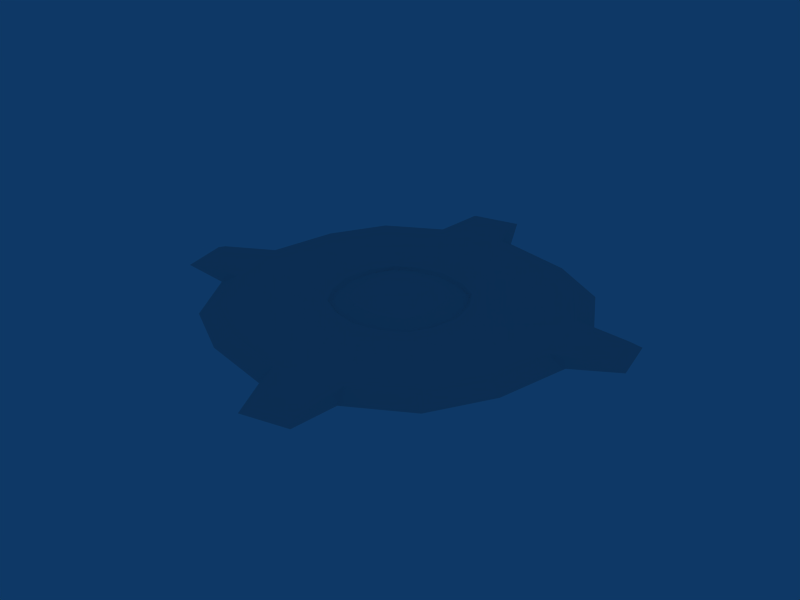 # Source: PlatformForCharacter_v1.blend  (saved by Blender 2.49.2; exported with 4.5.12 LTS)
import bpy
from mathutils import Matrix  # noqa: F401  (used for matrix-valued properties, if any)

bpy.ops.wm.read_factory_settings(use_empty=True)
scene = bpy.context.scene
scene.name = 'Scene'

# ---- collections
col_collection_1 = bpy.data.collections.new('Collection 1'); scene.collection.children.link(col_collection_1)

# ---- materials (node trees are filled in below, after node groups)
mat_material = bpy.data.materials.new('Material')
mat_material.alpha_threshold = 0.0
mat_material.roughness = 0.5
mat_material.line_color = (0.0, 0.0, 0.0, 1.0)

# ---- material node trees

# ---- world
world_world = bpy.data.worlds.new('World'); scene.world = world_world
world_world.color = (0.05656, 0.2208, 0.4)
world_world.use_sun_shadow = False
world_world.sun_shadow_jitter_overblur = 0.0
world_world.cycles.sampling_method = 'MANUAL'
world_world.cycles.sample_map_resolution = 256

# ---- meshes
me_cube = bpy.data.meshes.new('Cube')
me_cube.from_pydata([(-0.7188, 0.7188, 0.1444), (-0.7188, -0.7188, 0.1444), (0.7188, -0.7188, 0.1444), (0.7188, 0.7188, 0.1444), (-1.025, 1.025, 0.09149), (-1.025, -1.025, 0.09149), (1.025, -1.025, 0.09149), (1.025, 1.025, 0.09149), (-0.9323, -6.345e-07, 0.1377), (-5.169e-07, 0.9323, 0.1463), (1.513e-07, -0.9323, 0.1491), (0.9323, -8.409e-09, 0.1377), (-1.159e-07, -3.516e-07, 0.1494), (-1.413, -5.036e-07, 0.09061), (1.01e-07, -1.413, 0.09061), (1.413, 2.594e-07, 0.09061), (-6.534e-07, 1.413, 0.09061), (-0.9887, 0.9887, 0.03939), (-0.9887, -0.9887, 0.03939), (0.9887, -0.9887, 0.03939), (0.9887, 0.9887, 0.03939), (-0.8739, 0.3982, 0.1417), (-0.8739, -0.3982, 0.1417), (-0.3982, 0.8739, 0.149), (0.3982, 0.8739, 0.149), (-0.3982, -0.8739, 0.149), (0.3982, -0.8739, 0.149), (0.8739, -0.3982, 0.1417), (0.8739, 0.3982, 0.1417), (0.4509, -1.833e-07, 0.1478), (-3.113e-07, 0.4509, 0.1478), (-0.4509, -4.861e-07, 0.1478), (1.204e-08, -0.4509, 0.1478), (-1.324, -6.284e-07, 0.04089), (-1.289, 0.5679, 0.09133), (-1.289, -0.5679, 0.09133), (1.913e-07, -1.324, 0.03944), (-0.5679, -1.289, 0.09133), (0.5679, -1.289, 0.09133), (1.324, 1.678e-07, 0.04089), (1.289, -0.5679, 0.09133), (1.289, 0.5679, 0.09133), (-0.5679, 1.289, 0.09133), (-6.286e-07, 1.324, 0.03944), (0.5679, 1.289, 0.09133), (0.4142, 0.4142, 0.1477), (-0.4142, 0.4142, 0.1477), (0.4142, -0.4142, 0.1477), (-0.4142, -0.4142, 0.1477), (-1.223, 0.5477, 0.04014), (-1.223, -0.5477, 0.04014), (-0.5477, -1.223, 0.04014), (0.5477, -1.223, 0.04014), (1.223, -0.5477, 0.04014), (1.223, 0.5477, 0.04014), (-0.5477, 1.223, 0.04014), (0.5477, 1.223, 0.04014), (-2.557, 2.557, 0.09194), (-3.214, 1.417, 0.09153), (-3.524, -1.119e-06, 0.08975), (-2.557, -2.557, 0.09194), (-3.214, -1.417, 0.09153), (-1.417, -3.214, 0.09153), (6.544e-07, -3.524, 0.08975), (2.557, -2.557, 0.09194), (1.417, -3.214, 0.09153), (3.214, -1.417, 0.09153), (3.524, 7.843e-07, 0.08975), (2.557, 2.557, 0.09194), (3.214, 1.417, 0.09153), (-1.417, 3.214, 0.09153), (-1.227e-06, 3.524, 0.08975), (1.417, 3.214, 0.09153), (-2.811, 2.811, -0.08954), (-3.534, 1.557, -0.08998), (-3.874, -1.237e-06, -0.09194), (-2.811, -2.811, -0.08954), (-3.534, -1.557, -0.08998), (-1.557, -3.534, -0.08998), (7.647e-07, -3.874, -0.09194), (2.811, -2.811, -0.08954), (1.557, -3.534, -0.08998), (3.534, -1.557, -0.08998), (3.874, 8.553e-07, -0.09194), (2.811, 2.811, -0.08954), (3.534, 1.557, -0.08998), (-1.557, 3.534, -0.08998), (-1.304e-06, 3.874, -0.09194), (1.557, 3.534, -0.08998), (-0.4837, 4.821, -0.04778), (-1.497, 4.6, -0.04683), (4.6, 1.497, -0.04683), (4.821, 0.4837, -0.04778), (1.497, -4.6, -0.04683), (0.4837, -4.821, -0.04778), (-4.6, -1.497, -0.04683), (-4.821, -0.4837, -0.04778), (-0.4837, 4.593, 0.04015), (-1.405, 4.392, 0.04101), (4.392, 1.405, 0.04102), (4.593, 0.4837, 0.04015), (1.405, -4.392, 0.04102), (0.4837, -4.593, 0.04015), (-4.392, -1.405, 0.04101), (-4.593, -0.4837, 0.04015)], [], [(24, 45, 28, 3), (9, 30, 45, 24), (45, 29, 11, 28), (30, 12, 29, 45), (23, 46, 30, 9), (0, 21, 46, 23), (46, 31, 12, 30), (21, 8, 31, 46), (29, 47, 27, 11), (12, 32, 47, 29), (47, 26, 2, 27), (32, 10, 26, 47), (31, 48, 32, 12), (8, 22, 48, 31), (48, 25, 10, 32), (22, 1, 25, 48), (21, 0, 17, 49), (4, 34, 49, 17), (49, 33, 8, 21), (34, 13, 33, 49), (33, 50, 22, 8), (13, 35, 50, 33), (50, 18, 1, 22), (35, 5, 18, 50), (18, 51, 25, 1), (5, 37, 51, 18), (51, 36, 10, 25), (37, 14, 36, 51), (36, 52, 26, 10), (14, 38, 52, 36), (52, 19, 2, 26), (38, 6, 19, 52), (19, 53, 27, 2), (6, 40, 53, 19), (53, 39, 11, 27), (40, 15, 39, 53), (39, 54, 28, 11), (15, 41, 54, 39), (54, 20, 3, 28), (41, 7, 20, 54), (17, 55, 42, 4), (0, 23, 55, 17), (55, 43, 16, 42), (23, 9, 43, 55), (43, 56, 44, 16), (9, 24, 56, 43), (56, 20, 7, 44), (24, 3, 20, 56), (4, 57, 58, 34), (34, 58, 59, 13), (35, 61, 60, 5), (13, 59, 61, 35), (5, 60, 62, 37), (37, 62, 63, 14), (38, 65, 64, 6), (14, 63, 65, 38), (6, 64, 66, 40), (40, 66, 67, 15), (41, 69, 68, 7), (15, 67, 69, 41), (42, 70, 57, 4), (16, 71, 70, 42), (7, 68, 72, 44), (44, 72, 71, 16), (57, 73, 74, 58), (58, 74, 75, 59), (61, 77, 76, 60), (60, 76, 78, 62), (62, 78, 79, 63), (65, 81, 80, 64), (64, 80, 82, 66), (66, 82, 83, 67), (69, 85, 84, 68), (70, 86, 73, 57), (68, 84, 88, 72), (72, 88, 87, 71), (87, 89, 97, 71), (86, 90, 89, 87), (70, 98, 90, 86), (85, 91, 92, 83), (69, 99, 91, 85), (83, 92, 100, 67), (81, 93, 94, 79), (65, 101, 93, 81), (79, 94, 102, 63), (77, 95, 96, 75), (61, 103, 95, 77), (75, 96, 104, 59), (71, 97, 98, 70), (67, 100, 99, 69), (63, 102, 101, 65), (59, 104, 103, 61), (104, 96, 95, 103), (102, 94, 93, 101), (100, 92, 91, 99), (97, 89, 90, 98)])
_uv = me_cube.uv_layers.new(name='UVTex')
_uv.uv.foreach_set('vector', [0.624, 0.5183, 0.5747, 0.484, 0.6056, 0.4325, 0.6297, 0.4722, 0.6021, 0.5661, 0.5494, 0.532, 0.5747, 0.484, 0.624, 0.5183, 0.5747, 0.484, 0.532, 0.4506, 0.5661, 0.3979, 0.6056, 0.4325, 0.5494, 0.532, 0.5, 0.5, 0.532, 0.4506, 0.5747, 0.484, 0.5675, 0.6056, 0.516, 0.5747, 0.5494, 0.532, 0.6021, 0.5661, 0.5278, 0.6297, 0.4817, 0.624, 0.516, 0.5747, 0.5675, 0.6056, 0.516, 0.5747, 0.468, 0.5494, 0.5, 0.5, 0.5494, 0.532, 0.4817, 0.624, 0.4339, 0.6021, 0.468, 0.5494, 0.516, 0.5747, 0.532, 0.4506, 0.484, 0.4253, 0.5183, 0.376, 0.5661, 0.3979, 0.5, 0.5, 0.4506, 0.468, 0.484, 0.4253, 0.532, 0.4506, 0.484, 0.4253, 0.4325, 0.3944, 0.4722, 0.3703, 0.5183, 0.376, 0.4506, 0.468, 0.3979, 0.4339, 0.4325, 0.3944, 0.484, 0.4253, 0.468, 0.5494, 0.4253, 0.516, 0.4506, 0.468, 0.5, 0.5, 0.4339, 0.6021, 0.3944, 0.5675, 0.4253, 0.516, 0.468, 0.5494, 0.4253, 0.516, 0.376, 0.4817, 0.3979, 0.4339, 0.4506, 0.468, 0.3944, 0.5675, 0.3703, 0.5278, 0.376, 0.4817, 0.4253, 0.516, 0.4817, 0.624, 0.5278, 0.6297, 0.5382, 0.6784, 0.4733, 0.6728, 0.5397, 0.685, 0.4709, 0.6814, 0.4733, 0.6728, 0.5382, 0.6784, 0.4733, 0.6728, 0.4062, 0.645, 0.4339, 0.6021, 0.4817, 0.624, 0.4709, 0.6814, 0.3999, 0.6548, 0.4062, 0.645, 0.4733, 0.6728, 0.4062, 0.645, 0.3533, 0.5952, 0.3944, 0.5675, 0.4339, 0.6021, 0.3999, 0.6548, 0.3464, 0.6009, 0.3533, 0.5952, 0.4062, 0.645, 0.3533, 0.5952, 0.3216, 0.5382, 0.3703, 0.5278, 0.3944, 0.5675, 0.3464, 0.6009, 0.315, 0.5397, 0.3216, 0.5382, 0.3533, 0.5952, 0.3216, 0.5382, 0.3272, 0.4733, 0.376, 0.4817, 0.3703, 0.5278, 0.315, 0.5397, 0.3186, 0.4709, 0.3272, 0.4733, 0.3216, 0.5382, 0.3272, 0.4733, 0.355, 0.4062, 0.3979, 0.4339, 0.376, 0.4817, 0.3186, 0.4709, 0.3452, 0.3999, 0.355, 0.4062, 0.3272, 0.4733, 0.355, 0.4062, 0.4048, 0.3533, 0.4325, 0.3944, 0.3979, 0.4339, 0.3452, 0.3999, 0.3991, 0.3464, 0.4048, 0.3533, 0.355, 0.4062, 0.4048, 0.3533, 0.4618, 0.3216, 0.4722, 0.3703, 0.4325, 0.3944, 0.3991, 0.3464, 0.4603, 0.315, 0.4618, 0.3216, 0.4048, 0.3533, 0.4618, 0.3216, 0.5267, 0.3272, 0.5183, 0.376, 0.4722, 0.3703, 0.4603, 0.315, 0.5291, 0.3186, 0.5267, 0.3272, 0.4618, 0.3216, 0.5267, 0.3272, 0.5938, 0.355, 0.5661, 0.3979, 0.5183, 0.376, 0.5291, 0.3186, 0.6001, 0.3452, 0.5938, 0.355, 0.5267, 0.3272, 0.5938, 0.355, 0.6467, 0.4048, 0.6056, 0.4325, 0.5661, 0.3979, 0.6001, 0.3452, 0.6536, 0.3991, 0.6467, 0.4048, 0.5938, 0.355, 0.6467, 0.4048, 0.6784, 0.4618, 0.6297, 0.4722, 0.6056, 0.4325, 0.6536, 0.3991, 0.685, 0.4603, 0.6784, 0.4618, 0.6467, 0.4048, 0.5382, 0.6784, 0.5952, 0.6467, 0.6009, 0.6536, 0.5397, 0.685, 0.5278, 0.6297, 0.5675, 0.6056, 0.5952, 0.6467, 0.5382, 0.6784, 0.5952, 0.6467, 0.645, 0.5938, 0.6548, 0.6001, 0.6009, 0.6536, 0.5675, 0.6056, 0.6021, 0.5661, 0.645, 0.5938, 0.5952, 0.6467, 0.645, 0.5938, 0.6728, 0.5267, 0.6814, 0.5291, 0.6548, 0.6001, 0.6021, 0.5661, 0.624, 0.5183, 0.6728, 0.5267, 0.645, 0.5938, 0.6728, 0.5267, 0.6784, 0.4618, 0.685, 0.4603, 0.6814, 0.5291, 0.624, 0.5183, 0.6297, 0.4722, 0.6784, 0.4618, 0.6728, 0.5267, 0.5397, 0.685, 0.5989, 0.9614, 0.4274, 0.9526, 0.4709, 0.6814, 0.4709, 0.6814, 0.4274, 0.9526, 0.2503, 0.886, 0.3999, 0.6548, 0.3464, 0.6009, 0.117, 0.7518, 0.03859, 0.5989, 0.315, 0.5397, 0.3999, 0.6548, 0.2503, 0.886, 0.117, 0.7518, 0.3464, 0.6009, 0.315, 0.5397, 0.03859, 0.5989, 0.04743, 0.4274, 0.3186, 0.4709, 0.3186, 0.4709, 0.04743, 0.4274, 0.114, 0.2503, 0.3452, 0.3999, 0.3991, 0.3464, 0.2482, 0.117, 0.4011, 0.03859, 0.4603, 0.315, 0.3452, 0.3999, 0.114, 0.2503, 0.2482, 0.117, 0.3991, 0.3464, 0.4603, 0.315, 0.4011, 0.03859, 0.5726, 0.04743, 0.5291, 0.3186, 0.5291, 0.3186, 0.5726, 0.04743, 0.7497, 0.114, 0.6001, 0.3452, 0.6536, 0.3991, 0.883, 0.2482, 0.9614, 0.4011, 0.685, 0.4603, 0.6001, 0.3452, 0.7497, 0.114, 0.883, 0.2482, 0.6536, 0.3991, 0.6009, 0.6536, 0.7518, 0.883, 0.5989, 0.9614, 0.5397, 0.685, 0.6548, 0.6001, 0.886, 0.7497, 0.7518, 0.883, 0.6009, 0.6536, 0.685, 0.4603, 0.9614, 0.4011, 0.9526, 0.5726, 0.6814, 0.5291, 0.6814, 0.5291, 0.9526, 0.5726, 0.886, 0.7497, 0.6548, 0.6001, 0.5989, 0.9614, 0.6088, 1.007, 0.4202, 0.9976, 0.4274, 0.9526, 0.4274, 0.9526, 0.4202, 0.9976, 0.2254, 0.9244, 0.2503, 0.886, 0.117, 0.7518, 0.07891, 0.7768, -0.007283, 0.6088, 0.03859, 0.5989, 0.03859, 0.5989, -0.007283, 0.6088, 0.00244, 0.4202, 0.04743, 0.4274, 0.04743, 0.4274, 0.00244, 0.4202, 0.07559, 0.2254, 0.114, 0.2503, 0.2482, 0.117, 0.2232, 0.07891, 0.3912, -0.007283, 0.4011, 0.03859, 0.4011, 0.03859, 0.3912, -0.007283, 0.5798, 0.00244, 0.5726, 0.04743, 0.5726, 0.04743, 0.5798, 0.00244, 0.7746, 0.07559, 0.7497, 0.114, 0.883, 0.2482, 0.9211, 0.2232, 1.007, 0.3912, 0.9614, 0.4011, 0.7518, 0.883, 0.7768, 0.9211, 0.6088, 1.007, 0.5989, 0.9614, 0.9614, 0.4011, 1.007, 0.3912, 0.9976, 0.5798, 0.9526, 0.5726, 0.9526, 0.5726, 0.9976, 0.5798, 0.9244, 0.7746, 0.886, 0.7497, 0.9244, 0.7746, 0.9939, 0.8946, 0.9689, 0.8785, 0.886, 0.7497, 0.7768, 0.9211, 0.8978, 0.99, 0.9939, 0.8946, 0.9244, 0.7746, 0.7518, 0.883, 0.8816, 0.9652, 0.8978, 0.99, 0.7768, 0.9211, 0.9211, 0.2232, 0.99, 0.1022, 0.8946, 0.006134, 0.7746, 0.07559, 0.883, 0.2482, 0.9652, 0.1184, 0.99, 0.1022, 0.9211, 0.2232, 0.7746, 0.07559, 0.8946, 0.006134, 0.8785, 0.0311, 0.7497, 0.114, 0.2232, 0.07891, 0.1022, 0.01002, 0.006134, 0.1054, 0.07559, 0.2254, 0.2482, 0.117, 0.1184, 0.03479, 0.1022, 0.01002, 0.2232, 0.07891, 0.07559, 0.2254, 0.006134, 0.1054, 0.0311, 0.1215, 0.114, 0.2503, 0.07891, 0.7768, 0.01002, 0.8978, 0.1054, 0.9939, 0.2254, 0.9244, 0.117, 0.7518, 0.03479, 0.8816, 0.01002, 0.8978, 0.07891, 0.7768, 0.2254, 0.9244, 0.1054, 0.9939, 0.1215, 0.9689, 0.2503, 0.886, 0.886, 0.7497, 0.9689, 0.8785, 0.8816, 0.9652, 0.7518, 0.883, 0.7497, 0.114, 0.8785, 0.0311, 0.9652, 0.1184, 0.883, 0.2482, 0.114, 0.2503, 0.0311, 0.1215, 0.1184, 0.03479, 0.2482, 0.117, 0.2503, 0.886, 0.1215, 0.9689, 0.03479, 0.8816, 0.117, 0.7518, 0.1215, 0.9689, 0.1054, 0.9939, 0.01002, 0.8978, 0.03479, 0.8816, 0.0311, 0.1215, 0.006134, 0.1054, 0.1022, 0.01002, 0.1184, 0.03479, 0.8785, 0.0311, 0.8946, 0.006134, 0.99, 0.1022, 0.9652, 0.1184, 0.9689, 0.8785, 0.9939, 0.8946, 0.8978, 0.99, 0.8816, 0.9652])
me_cube.materials.append(mat_material)
me_cube.use_remesh_preserve_volume = False
me_cube.use_remesh_preserve_attributes = False
me_cube.use_mirror_vertex_groups = False
me_cube.update()

# ---- objects
ob_cube = bpy.data.objects.new('Cube', me_cube)

# ---- transforms, parenting, visibility, modifiers, constraints
ob_cube.location = (1.192e-07, 1.192e-07, 0.1478)
ob_cube.lock_rotations_4d = False
ob_cube.empty_display_type = 'ARROWS'
ob_cube.color = (0.0, 0.0, 0.0, 1.0)
ob_cube.lineart.crease_threshold = 0.0

# ---- collection membership
col_collection_1.objects.link(ob_cube)

# ---- scene / render settings (as saved in the file)
scene.frame_start = 1; scene.frame_end = 250; scene.frame_set(1)
scene.render.engine = 'BLENDER_EEVEE_NEXT'
scene.render.image_settings.file_format = 'JPEG'
scene.render.image_settings.color_mode = 'RGB'
scene.render.image_settings.compression = 90
scene.render.resolution_x = 800
scene.render.resolution_y = 600
scene.render.pixel_aspect_x = 100.0
scene.render.pixel_aspect_y = 100.0
scene.render.fps = 25
scene.render.dither_intensity = 0.0
scene.render.use_compositing = False
scene.render.use_sequencer = False
scene.render.bake_margin = 2
scene.render.bake_bias = 0.0
scene.render.use_stamp_time = False
scene.render.use_stamp_date = False
scene.render.use_stamp_frame = False
scene.render.use_stamp_camera = False
scene.render.use_stamp_scene = False
scene.render.use_stamp_filename = False
scene.render.use_stamp_render_time = False
scene.render.stamp_font_size = 0
scene.cycles.use_denoising = False
scene.cycles.samples = 10
scene.cycles.sampling_pattern = 'TABULATED_SOBOL'
scene.cycles.light_sampling_threshold = 0.0
scene.cycles.use_adaptive_sampling = False
scene.cycles.use_light_tree = False
scene.cycles.blur_glossy = 0.0
scene.cycles.volume_bounces = 1
scene.cycles.pixel_filter_type = 'GAUSSIAN'
scene.cycles.sample_clamp_indirect = 0.0
scene.view_settings.view_transform = 'Raw'
bpy.context.view_layer.update()

# ---- added for rendering (the .blend has no active camera): camera
cam_auto = bpy.data.cameras.new('AutoCamera')
cam_auto.lens = 50.0
cam_auto.sensor_width = 36.0
cam_auto.clip_end = 1000.0
ob_auto_camera = bpy.data.objects.new('AutoCamera', cam_auto)
scene.collection.objects.link(ob_auto_camera)
ob_auto_camera.location = (12.6172, -15.1407, 10.2703)
ob_auto_camera.rotation_euler = (1.09748, -7.21219e-08, 0.694738)
scene.camera = ob_auto_camera
bpy.context.view_layer.update()
